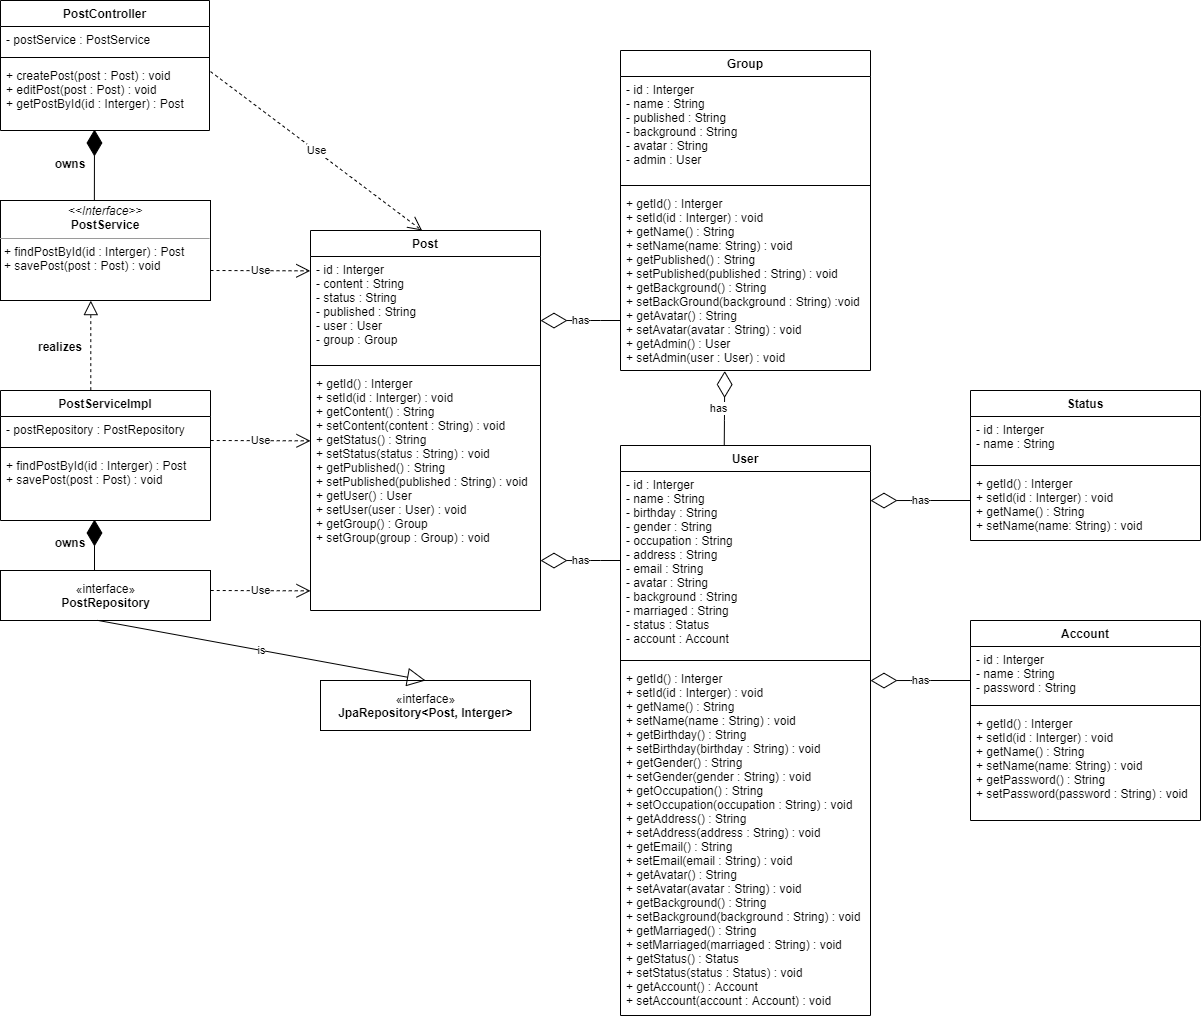

The diagram above was exported from draw.io. Its source (the exported page's mxGraphModel, read from the mxfile embedded in the PNG):
<mxGraphModel dx="868" dy="510" grid="1" gridSize="10" guides="1" tooltips="1" connect="1" arrows="1" fold="1" page="1" pageScale="1" pageWidth="827" pageHeight="1169" math="0" shadow="0">
  <root>
    <mxCell id="WIyWlLk6GJQsqaUBKTNV-0" />
    <mxCell id="WIyWlLk6GJQsqaUBKTNV-1" parent="WIyWlLk6GJQsqaUBKTNV-0" />
    <mxCell id="zkfFHV4jXpPFQw0GAbJ--17" value="PostController" style="swimlane;fontStyle=1;align=center;verticalAlign=top;childLayout=stackLayout;horizontal=1;startSize=26;horizontalStack=0;resizeParent=1;resizeLast=0;collapsible=1;marginBottom=0;rounded=0;shadow=0;strokeWidth=1;" parent="WIyWlLk6GJQsqaUBKTNV-1" vertex="1">
      <mxGeometry x="60" y="30" width="209" height="130" as="geometry">
        <mxRectangle x="550" y="140" width="160" height="26" as="alternateBounds" />
      </mxGeometry>
    </mxCell>
    <mxCell id="zkfFHV4jXpPFQw0GAbJ--21" value="- postService : PostService" style="text;align=left;verticalAlign=top;spacingLeft=4;spacingRight=4;overflow=hidden;rotatable=0;points=[[0,0.5],[1,0.5]];portConstraint=eastwest;rounded=0;shadow=0;html=0;" parent="zkfFHV4jXpPFQw0GAbJ--17" vertex="1">
      <mxGeometry y="26" width="209" height="26" as="geometry" />
    </mxCell>
    <mxCell id="zkfFHV4jXpPFQw0GAbJ--23" value="" style="line;html=1;strokeWidth=1;align=left;verticalAlign=middle;spacingTop=-1;spacingLeft=3;spacingRight=3;rotatable=0;labelPosition=right;points=[];portConstraint=eastwest;" parent="zkfFHV4jXpPFQw0GAbJ--17" vertex="1">
      <mxGeometry y="52" width="209" height="10" as="geometry" />
    </mxCell>
    <mxCell id="zkfFHV4jXpPFQw0GAbJ--25" value="+ createPost(post : Post) : void&#10;+ editPost(post : Post) : void &#10;+ getPostById(id : Interger) : Post" style="text;align=left;verticalAlign=top;spacingLeft=4;spacingRight=4;overflow=hidden;rotatable=0;points=[[0,0.5],[1,0.5]];portConstraint=eastwest;" parent="zkfFHV4jXpPFQw0GAbJ--17" vertex="1">
      <mxGeometry y="62" width="209" height="68" as="geometry" />
    </mxCell>
    <mxCell id="eQeq4hGiaPpxfjkBoXj5-7" value="PostServiceImpl" style="swimlane;fontStyle=1;align=center;verticalAlign=top;childLayout=stackLayout;horizontal=1;startSize=26;horizontalStack=0;resizeParent=1;resizeLast=0;collapsible=1;marginBottom=0;rounded=0;shadow=0;strokeWidth=1;" vertex="1" parent="WIyWlLk6GJQsqaUBKTNV-1">
      <mxGeometry x="60" y="420" width="210" height="130" as="geometry">
        <mxRectangle x="550" y="140" width="160" height="26" as="alternateBounds" />
      </mxGeometry>
    </mxCell>
    <mxCell id="eQeq4hGiaPpxfjkBoXj5-8" value="- postRepository : PostRepository" style="text;align=left;verticalAlign=top;spacingLeft=4;spacingRight=4;overflow=hidden;rotatable=0;points=[[0,0.5],[1,0.5]];portConstraint=eastwest;rounded=0;shadow=0;html=0;" vertex="1" parent="eQeq4hGiaPpxfjkBoXj5-7">
      <mxGeometry y="26" width="210" height="26" as="geometry" />
    </mxCell>
    <mxCell id="eQeq4hGiaPpxfjkBoXj5-9" value="" style="line;html=1;strokeWidth=1;align=left;verticalAlign=middle;spacingTop=-1;spacingLeft=3;spacingRight=3;rotatable=0;labelPosition=right;points=[];portConstraint=eastwest;" vertex="1" parent="eQeq4hGiaPpxfjkBoXj5-7">
      <mxGeometry y="52" width="210" height="10" as="geometry" />
    </mxCell>
    <mxCell id="eQeq4hGiaPpxfjkBoXj5-10" value="+ findPostById(id : Interger) : Post&#10;+ savePost(post : Post) : void" style="text;align=left;verticalAlign=top;spacingLeft=4;spacingRight=4;overflow=hidden;rotatable=0;points=[[0,0.5],[1,0.5]];portConstraint=eastwest;" vertex="1" parent="eQeq4hGiaPpxfjkBoXj5-7">
      <mxGeometry y="62" width="210" height="68" as="geometry" />
    </mxCell>
    <mxCell id="eQeq4hGiaPpxfjkBoXj5-14" value="Post" style="swimlane;fontStyle=1;align=center;verticalAlign=top;childLayout=stackLayout;horizontal=1;startSize=26;horizontalStack=0;resizeParent=1;resizeLast=0;collapsible=1;marginBottom=0;rounded=0;shadow=0;strokeWidth=1;" vertex="1" parent="WIyWlLk6GJQsqaUBKTNV-1">
      <mxGeometry x="370" y="260" width="230" height="380" as="geometry">
        <mxRectangle x="550" y="140" width="160" height="26" as="alternateBounds" />
      </mxGeometry>
    </mxCell>
    <mxCell id="eQeq4hGiaPpxfjkBoXj5-15" value="- id : Interger&#10;- content : String&#10;- status : String&#10;- published : String&#10;- user : User&#10;- group : Group" style="text;align=left;verticalAlign=top;spacingLeft=4;spacingRight=4;overflow=hidden;rotatable=0;points=[[0,0.5],[1,0.5]];portConstraint=eastwest;rounded=0;shadow=0;html=0;" vertex="1" parent="eQeq4hGiaPpxfjkBoXj5-14">
      <mxGeometry y="26" width="230" height="104" as="geometry" />
    </mxCell>
    <mxCell id="eQeq4hGiaPpxfjkBoXj5-16" value="" style="line;html=1;strokeWidth=1;align=left;verticalAlign=middle;spacingTop=-1;spacingLeft=3;spacingRight=3;rotatable=0;labelPosition=right;points=[];portConstraint=eastwest;" vertex="1" parent="eQeq4hGiaPpxfjkBoXj5-14">
      <mxGeometry y="130" width="230" height="10" as="geometry" />
    </mxCell>
    <mxCell id="eQeq4hGiaPpxfjkBoXj5-17" value="+ getId() : Interger&#10;+ setId(id : Interger) : void&#10;+ getContent() : String&#10;+ setContent(content : String) : void&#10;+ getStatus() : String&#10;+ setStatus(status : String) : void&#10;+ getPublished() : String&#10;+ setPublished(published : String) : void&#10;+ getUser() : User&#10;+ setUser(user : User) : void&#10;+ getGroup() : Group&#10;+ setGroup(group : Group) : void&#10;" style="text;align=left;verticalAlign=top;spacingLeft=4;spacingRight=4;overflow=hidden;rotatable=0;points=[[0,0.5],[1,0.5]];portConstraint=eastwest;" vertex="1" parent="eQeq4hGiaPpxfjkBoXj5-14">
      <mxGeometry y="140" width="230" height="180" as="geometry" />
    </mxCell>
    <mxCell id="eQeq4hGiaPpxfjkBoXj5-18" value="" style="endArrow=diamondThin;endFill=1;endSize=24;html=1;exitX=0.447;exitY=0.004;exitDx=0;exitDy=0;exitPerimeter=0;" edge="1" parent="WIyWlLk6GJQsqaUBKTNV-1" source="eQeq4hGiaPpxfjkBoXj5-30">
      <mxGeometry width="160" relative="1" as="geometry">
        <mxPoint x="159" y="249" as="sourcePoint" />
        <mxPoint x="154" y="159" as="targetPoint" />
      </mxGeometry>
    </mxCell>
    <mxCell id="eQeq4hGiaPpxfjkBoXj5-26" value="«interface»&lt;br&gt;&lt;b&gt;PostRepository&lt;/b&gt;" style="html=1;strokeWidth=1;" vertex="1" parent="WIyWlLk6GJQsqaUBKTNV-1">
      <mxGeometry x="60" y="600" width="210" height="50" as="geometry" />
    </mxCell>
    <mxCell id="eQeq4hGiaPpxfjkBoXj5-27" value="«interface»&lt;br&gt;&lt;b&gt;JpaRepository&lt;/b&gt;&lt;b&gt;&amp;lt;Post, Interger&amp;gt;&lt;/b&gt;" style="html=1;strokeWidth=1;" vertex="1" parent="WIyWlLk6GJQsqaUBKTNV-1">
      <mxGeometry x="380" y="710" width="210" height="50" as="geometry" />
    </mxCell>
    <mxCell id="eQeq4hGiaPpxfjkBoXj5-30" value="&lt;p style=&quot;margin: 0px ; margin-top: 4px ; text-align: center&quot;&gt;&lt;i&gt;&amp;lt;&amp;lt;Interface&amp;gt;&amp;gt;&lt;/i&gt;&lt;br&gt;&lt;b&gt;PostService&lt;/b&gt;&lt;/p&gt;&lt;hr size=&quot;1&quot;&gt;&lt;p style=&quot;margin: 0px ; margin-left: 4px&quot;&gt;+ findPostById(id : Interger) : Post&lt;br style=&quot;padding: 0px ; margin: 0px&quot;&gt;+ savePost(post : Post) : void&lt;br&gt;&lt;/p&gt;" style="verticalAlign=top;align=left;overflow=fill;fontSize=12;fontFamily=Helvetica;html=1;strokeWidth=1;" vertex="1" parent="WIyWlLk6GJQsqaUBKTNV-1">
      <mxGeometry x="60" y="230" width="210" height="100" as="geometry" />
    </mxCell>
    <mxCell id="eQeq4hGiaPpxfjkBoXj5-31" value="owns" style="text;align=center;fontStyle=1;verticalAlign=middle;spacingLeft=3;spacingRight=3;strokeColor=none;rotatable=0;points=[[0,0.5],[1,0.5]];portConstraint=eastwest;" vertex="1" parent="WIyWlLk6GJQsqaUBKTNV-1">
      <mxGeometry x="90" y="180" width="80" height="26" as="geometry" />
    </mxCell>
    <mxCell id="eQeq4hGiaPpxfjkBoXj5-33" value="realizes&#10;" style="text;align=center;fontStyle=1;verticalAlign=middle;spacingLeft=3;spacingRight=3;strokeColor=none;rotatable=0;points=[[0,0.5],[1,0.5]];portConstraint=eastwest;" vertex="1" parent="WIyWlLk6GJQsqaUBKTNV-1">
      <mxGeometry x="80" y="370" width="80" height="26" as="geometry" />
    </mxCell>
    <mxCell id="eQeq4hGiaPpxfjkBoXj5-34" value="" style="endArrow=block;dashed=1;endFill=0;endSize=12;html=1;exitX=0.43;exitY=-0.003;exitDx=0;exitDy=0;exitPerimeter=0;entryX=0.43;entryY=1.001;entryDx=0;entryDy=0;entryPerimeter=0;" edge="1" parent="WIyWlLk6GJQsqaUBKTNV-1" source="eQeq4hGiaPpxfjkBoXj5-7" target="eQeq4hGiaPpxfjkBoXj5-30">
      <mxGeometry width="160" relative="1" as="geometry">
        <mxPoint x="90" y="380" as="sourcePoint" />
        <mxPoint x="250" y="380" as="targetPoint" />
      </mxGeometry>
    </mxCell>
    <mxCell id="eQeq4hGiaPpxfjkBoXj5-35" value="" style="endArrow=diamondThin;endFill=1;endSize=24;html=1;" edge="1" parent="WIyWlLk6GJQsqaUBKTNV-1">
      <mxGeometry width="160" relative="1" as="geometry">
        <mxPoint x="154" y="600" as="sourcePoint" />
        <mxPoint x="154" y="549" as="targetPoint" />
      </mxGeometry>
    </mxCell>
    <mxCell id="eQeq4hGiaPpxfjkBoXj5-36" value="owns" style="text;align=center;fontStyle=1;verticalAlign=middle;spacingLeft=3;spacingRight=3;strokeColor=none;rotatable=0;points=[[0,0.5],[1,0.5]];portConstraint=eastwest;" vertex="1" parent="WIyWlLk6GJQsqaUBKTNV-1">
      <mxGeometry x="90" y="559" width="80" height="26" as="geometry" />
    </mxCell>
    <mxCell id="eQeq4hGiaPpxfjkBoXj5-37" value="is" style="endArrow=block;endSize=16;endFill=0;html=1;entryX=0.5;entryY=0;entryDx=0;entryDy=0;exitX=0.462;exitY=0.997;exitDx=0;exitDy=0;exitPerimeter=0;" edge="1" parent="WIyWlLk6GJQsqaUBKTNV-1" source="eQeq4hGiaPpxfjkBoXj5-26" target="eQeq4hGiaPpxfjkBoXj5-27">
      <mxGeometry width="160" relative="1" as="geometry">
        <mxPoint x="210" y="671" as="sourcePoint" />
        <mxPoint x="390" y="670" as="targetPoint" />
        <Array as="points" />
      </mxGeometry>
    </mxCell>
    <mxCell id="eQeq4hGiaPpxfjkBoXj5-39" value="Use" style="endArrow=open;endSize=12;dashed=1;html=1;entryX=-0.001;entryY=0.138;entryDx=0;entryDy=0;entryPerimeter=0;" edge="1" parent="WIyWlLk6GJQsqaUBKTNV-1" target="eQeq4hGiaPpxfjkBoXj5-15">
      <mxGeometry width="160" relative="1" as="geometry">
        <mxPoint x="270" y="300" as="sourcePoint" />
        <mxPoint x="430" y="300" as="targetPoint" />
      </mxGeometry>
    </mxCell>
    <mxCell id="eQeq4hGiaPpxfjkBoXj5-40" value="Use" style="endArrow=open;endSize=12;dashed=1;html=1;entryX=-0.001;entryY=0.138;entryDx=0;entryDy=0;entryPerimeter=0;" edge="1" parent="WIyWlLk6GJQsqaUBKTNV-1">
      <mxGeometry width="160" relative="1" as="geometry">
        <mxPoint x="270.23" y="470" as="sourcePoint" />
        <mxPoint x="370" y="470.3520000000001" as="targetPoint" />
      </mxGeometry>
    </mxCell>
    <mxCell id="eQeq4hGiaPpxfjkBoXj5-41" value="Use" style="endArrow=open;endSize=12;dashed=1;html=1;entryX=-0.001;entryY=0.138;entryDx=0;entryDy=0;entryPerimeter=0;" edge="1" parent="WIyWlLk6GJQsqaUBKTNV-1">
      <mxGeometry width="160" relative="1" as="geometry">
        <mxPoint x="270.23" y="620" as="sourcePoint" />
        <mxPoint x="370" y="620.3520000000001" as="targetPoint" />
      </mxGeometry>
    </mxCell>
    <mxCell id="eQeq4hGiaPpxfjkBoXj5-42" value="User" style="swimlane;fontStyle=1;align=center;verticalAlign=top;childLayout=stackLayout;horizontal=1;startSize=26;horizontalStack=0;resizeParent=1;resizeLast=0;collapsible=1;marginBottom=0;rounded=0;shadow=0;strokeWidth=1;" vertex="1" parent="WIyWlLk6GJQsqaUBKTNV-1">
      <mxGeometry x="680" y="475" width="250" height="570" as="geometry">
        <mxRectangle x="550" y="140" width="160" height="26" as="alternateBounds" />
      </mxGeometry>
    </mxCell>
    <mxCell id="eQeq4hGiaPpxfjkBoXj5-43" value="- id : Interger&#10;- name : String&#10;- birthday : String&#10;- gender : String&#10;- occupation : String&#10;- address : String&#10;- email : String&#10;- avatar : String&#10;- background : String&#10;- marriaged : String&#10;- status : Status&#10;- account : Account" style="text;align=left;verticalAlign=top;spacingLeft=4;spacingRight=4;overflow=hidden;rotatable=0;points=[[0,0.5],[1,0.5]];portConstraint=eastwest;rounded=0;shadow=0;html=0;" vertex="1" parent="eQeq4hGiaPpxfjkBoXj5-42">
      <mxGeometry y="26" width="250" height="184" as="geometry" />
    </mxCell>
    <mxCell id="eQeq4hGiaPpxfjkBoXj5-44" value="" style="line;html=1;strokeWidth=1;align=left;verticalAlign=middle;spacingTop=-1;spacingLeft=3;spacingRight=3;rotatable=0;labelPosition=right;points=[];portConstraint=eastwest;" vertex="1" parent="eQeq4hGiaPpxfjkBoXj5-42">
      <mxGeometry y="210" width="250" height="10" as="geometry" />
    </mxCell>
    <mxCell id="eQeq4hGiaPpxfjkBoXj5-45" value="+ getId() : Interger&#10;+ setId(id : Interger) : void&#10;+ getName() : String&#10;+ setName(name : String) : void&#10;+ getBirthday() : String&#10;+ setBirthday(birthday : String) : void&#10;+ getGender() : String&#10;+ setGender(gender : String) : void&#10;+ getOccupation() : String&#10;+ setOccupation(occupation : String) : void&#10;+ getAddress() : String&#10;+ setAddress(address : String) : void&#10;+ getEmail() : String&#10;+ setEmail(email : String) : void&#10;+ getAvatar() : String&#10;+ setAvatar(avatar : String) : void&#10;+ getBackground() : String&#10;+ setBackground(background : String) : void&#10;+ getMarriaged() : String&#10;+ setMarriaged(marriaged : String) : void&#10;+ getStatus() : Status&#10;+ setStatus(status : Status) : void&#10;+ getAccount() : Account&#10;+ setAccount(account : Account) : void&#10;" style="text;align=left;verticalAlign=top;spacingLeft=4;spacingRight=4;overflow=hidden;rotatable=0;points=[[0,0.5],[1,0.5]];portConstraint=eastwest;" vertex="1" parent="eQeq4hGiaPpxfjkBoXj5-42">
      <mxGeometry y="220" width="250" height="350" as="geometry" />
    </mxCell>
    <mxCell id="eQeq4hGiaPpxfjkBoXj5-46" value="Group" style="swimlane;fontStyle=1;align=center;verticalAlign=top;childLayout=stackLayout;horizontal=1;startSize=26;horizontalStack=0;resizeParent=1;resizeLast=0;collapsible=1;marginBottom=0;rounded=0;shadow=0;strokeWidth=1;" vertex="1" parent="WIyWlLk6GJQsqaUBKTNV-1">
      <mxGeometry x="680" y="80" width="250" height="320" as="geometry">
        <mxRectangle x="550" y="140" width="160" height="26" as="alternateBounds" />
      </mxGeometry>
    </mxCell>
    <mxCell id="eQeq4hGiaPpxfjkBoXj5-47" value="- id : Interger&#10;- name : String&#10;- published : String&#10;- background : String&#10;- avatar : String&#10;- admin : User" style="text;align=left;verticalAlign=top;spacingLeft=4;spacingRight=4;overflow=hidden;rotatable=0;points=[[0,0.5],[1,0.5]];portConstraint=eastwest;rounded=0;shadow=0;html=0;" vertex="1" parent="eQeq4hGiaPpxfjkBoXj5-46">
      <mxGeometry y="26" width="250" height="104" as="geometry" />
    </mxCell>
    <mxCell id="eQeq4hGiaPpxfjkBoXj5-48" value="" style="line;html=1;strokeWidth=1;align=left;verticalAlign=middle;spacingTop=-1;spacingLeft=3;spacingRight=3;rotatable=0;labelPosition=right;points=[];portConstraint=eastwest;" vertex="1" parent="eQeq4hGiaPpxfjkBoXj5-46">
      <mxGeometry y="130" width="250" height="10" as="geometry" />
    </mxCell>
    <mxCell id="eQeq4hGiaPpxfjkBoXj5-49" value="+ getId() : Interger&#10;+ setId(id : Interger) : void&#10;+ getName() : String&#10;+ setName(name: String) : void&#10;+ getPublished() : String&#10;+ setPublished(published : String) : void&#10;+ getBackground() : String&#10;+ setBackGround(background : String) :void&#10;+ getAvatar() : String&#10;+ setAvatar(avatar : String) : void&#10;+ getAdmin() : User&#10;+ setAdmin(user : User) : void&#10;" style="text;align=left;verticalAlign=top;spacingLeft=4;spacingRight=4;overflow=hidden;rotatable=0;points=[[0,0.5],[1,0.5]];portConstraint=eastwest;" vertex="1" parent="eQeq4hGiaPpxfjkBoXj5-46">
      <mxGeometry y="140" width="250" height="180" as="geometry" />
    </mxCell>
    <mxCell id="eQeq4hGiaPpxfjkBoXj5-50" value="Status" style="swimlane;fontStyle=1;align=center;verticalAlign=top;childLayout=stackLayout;horizontal=1;startSize=26;horizontalStack=0;resizeParent=1;resizeLast=0;collapsible=1;marginBottom=0;rounded=0;shadow=0;strokeWidth=1;" vertex="1" parent="WIyWlLk6GJQsqaUBKTNV-1">
      <mxGeometry x="1030" y="420" width="230" height="150" as="geometry">
        <mxRectangle x="550" y="140" width="160" height="26" as="alternateBounds" />
      </mxGeometry>
    </mxCell>
    <mxCell id="eQeq4hGiaPpxfjkBoXj5-51" value="- id : Interger&#10;- name : String" style="text;align=left;verticalAlign=top;spacingLeft=4;spacingRight=4;overflow=hidden;rotatable=0;points=[[0,0.5],[1,0.5]];portConstraint=eastwest;rounded=0;shadow=0;html=0;" vertex="1" parent="eQeq4hGiaPpxfjkBoXj5-50">
      <mxGeometry y="26" width="230" height="44" as="geometry" />
    </mxCell>
    <mxCell id="eQeq4hGiaPpxfjkBoXj5-52" value="" style="line;html=1;strokeWidth=1;align=left;verticalAlign=middle;spacingTop=-1;spacingLeft=3;spacingRight=3;rotatable=0;labelPosition=right;points=[];portConstraint=eastwest;" vertex="1" parent="eQeq4hGiaPpxfjkBoXj5-50">
      <mxGeometry y="70" width="230" height="10" as="geometry" />
    </mxCell>
    <mxCell id="eQeq4hGiaPpxfjkBoXj5-53" value="+ getId() : Interger&#10;+ setId(id : Interger) : void&#10;+ getName() : String&#10;+ setName(name: String) : void&#10;" style="text;align=left;verticalAlign=top;spacingLeft=4;spacingRight=4;overflow=hidden;rotatable=0;points=[[0,0.5],[1,0.5]];portConstraint=eastwest;" vertex="1" parent="eQeq4hGiaPpxfjkBoXj5-50">
      <mxGeometry y="80" width="230" height="70" as="geometry" />
    </mxCell>
    <mxCell id="eQeq4hGiaPpxfjkBoXj5-54" value="Account" style="swimlane;fontStyle=1;align=center;verticalAlign=top;childLayout=stackLayout;horizontal=1;startSize=26;horizontalStack=0;resizeParent=1;resizeLast=0;collapsible=1;marginBottom=0;rounded=0;shadow=0;strokeWidth=1;" vertex="1" parent="WIyWlLk6GJQsqaUBKTNV-1">
      <mxGeometry x="1030" y="650" width="230" height="200" as="geometry">
        <mxRectangle x="550" y="140" width="160" height="26" as="alternateBounds" />
      </mxGeometry>
    </mxCell>
    <mxCell id="eQeq4hGiaPpxfjkBoXj5-55" value="- id : Interger&#10;- name : String&#10;- password : String" style="text;align=left;verticalAlign=top;spacingLeft=4;spacingRight=4;overflow=hidden;rotatable=0;points=[[0,0.5],[1,0.5]];portConstraint=eastwest;rounded=0;shadow=0;html=0;" vertex="1" parent="eQeq4hGiaPpxfjkBoXj5-54">
      <mxGeometry y="26" width="230" height="54" as="geometry" />
    </mxCell>
    <mxCell id="eQeq4hGiaPpxfjkBoXj5-56" value="" style="line;html=1;strokeWidth=1;align=left;verticalAlign=middle;spacingTop=-1;spacingLeft=3;spacingRight=3;rotatable=0;labelPosition=right;points=[];portConstraint=eastwest;" vertex="1" parent="eQeq4hGiaPpxfjkBoXj5-54">
      <mxGeometry y="80" width="230" height="10" as="geometry" />
    </mxCell>
    <mxCell id="eQeq4hGiaPpxfjkBoXj5-57" value="+ getId() : Interger&#10;+ setId(id : Interger) : void&#10;+ getName() : String&#10;+ setName(name: String) : void&#10;+ getPassword() : String&#10;+ setPassword(password : String) : void&#10;" style="text;align=left;verticalAlign=top;spacingLeft=4;spacingRight=4;overflow=hidden;rotatable=0;points=[[0,0.5],[1,0.5]];portConstraint=eastwest;" vertex="1" parent="eQeq4hGiaPpxfjkBoXj5-54">
      <mxGeometry y="90" width="230" height="110" as="geometry" />
    </mxCell>
    <mxCell id="eQeq4hGiaPpxfjkBoXj5-60" value="has" style="endArrow=diamondThin;endFill=0;endSize=24;html=1;entryX=1;entryY=0.556;entryDx=0;entryDy=0;entryPerimeter=0;" edge="1" parent="WIyWlLk6GJQsqaUBKTNV-1">
      <mxGeometry width="160" relative="1" as="geometry">
        <mxPoint x="680" y="349.9999999999999" as="sourcePoint" />
        <mxPoint x="600" y="350.0799999999999" as="targetPoint" />
        <Array as="points">
          <mxPoint x="650" y="350" />
        </Array>
        <mxPoint as="offset" />
      </mxGeometry>
    </mxCell>
    <mxCell id="eQeq4hGiaPpxfjkBoXj5-61" value="has" style="endArrow=diamondThin;endFill=0;endSize=24;html=1;entryX=1;entryY=0.556;entryDx=0;entryDy=0;entryPerimeter=0;" edge="1" parent="WIyWlLk6GJQsqaUBKTNV-1">
      <mxGeometry width="160" relative="1" as="geometry">
        <mxPoint x="680" y="589.9999999999999" as="sourcePoint" />
        <mxPoint x="600" y="590.0799999999999" as="targetPoint" />
        <Array as="points">
          <mxPoint x="650" y="590" />
        </Array>
        <mxPoint as="offset" />
      </mxGeometry>
    </mxCell>
    <mxCell id="eQeq4hGiaPpxfjkBoXj5-62" value="has" style="endArrow=diamondThin;endFill=0;endSize=24;html=1;entryX=0.417;entryY=1.003;entryDx=0;entryDy=0;entryPerimeter=0;exitX=0.415;exitY=0;exitDx=0;exitDy=0;exitPerimeter=0;" edge="1" parent="WIyWlLk6GJQsqaUBKTNV-1" source="eQeq4hGiaPpxfjkBoXj5-42" target="eQeq4hGiaPpxfjkBoXj5-49">
      <mxGeometry x="-0.0194" y="6" width="160" relative="1" as="geometry">
        <mxPoint x="784" y="470" as="sourcePoint" />
        <mxPoint x="740" y="440.0799999999999" as="targetPoint" />
        <Array as="points">
          <mxPoint x="784" y="440" />
        </Array>
        <mxPoint as="offset" />
      </mxGeometry>
    </mxCell>
    <mxCell id="eQeq4hGiaPpxfjkBoXj5-63" value="has" style="endArrow=diamondThin;endFill=0;endSize=24;html=1;entryX=1;entryY=0.556;entryDx=0;entryDy=0;entryPerimeter=0;" edge="1" parent="WIyWlLk6GJQsqaUBKTNV-1">
      <mxGeometry width="160" relative="1" as="geometry">
        <mxPoint x="1030" y="530" as="sourcePoint" />
        <mxPoint x="930" y="530.0799999999999" as="targetPoint" />
        <Array as="points">
          <mxPoint x="980" y="530" />
        </Array>
        <mxPoint as="offset" />
      </mxGeometry>
    </mxCell>
    <mxCell id="eQeq4hGiaPpxfjkBoXj5-64" value="has" style="endArrow=diamondThin;endFill=0;endSize=24;html=1;entryX=1;entryY=0.556;entryDx=0;entryDy=0;entryPerimeter=0;" edge="1" parent="WIyWlLk6GJQsqaUBKTNV-1">
      <mxGeometry width="160" relative="1" as="geometry">
        <mxPoint x="1030" y="710" as="sourcePoint" />
        <mxPoint x="930" y="710.0799999999999" as="targetPoint" />
        <Array as="points">
          <mxPoint x="980" y="710" />
        </Array>
        <mxPoint as="offset" />
      </mxGeometry>
    </mxCell>
    <mxCell id="eQeq4hGiaPpxfjkBoXj5-65" value="Use" style="endArrow=open;endSize=12;dashed=1;html=1;exitX=1.005;exitY=0.134;exitDx=0;exitDy=0;exitPerimeter=0;entryX=0.485;entryY=0;entryDx=0;entryDy=0;entryPerimeter=0;" edge="1" parent="WIyWlLk6GJQsqaUBKTNV-1" source="zkfFHV4jXpPFQw0GAbJ--25" target="eQeq4hGiaPpxfjkBoXj5-14">
      <mxGeometry width="160" relative="1" as="geometry">
        <mxPoint x="290" y="190" as="sourcePoint" />
        <mxPoint x="450" y="190" as="targetPoint" />
      </mxGeometry>
    </mxCell>
  </root>
</mxGraphModel>